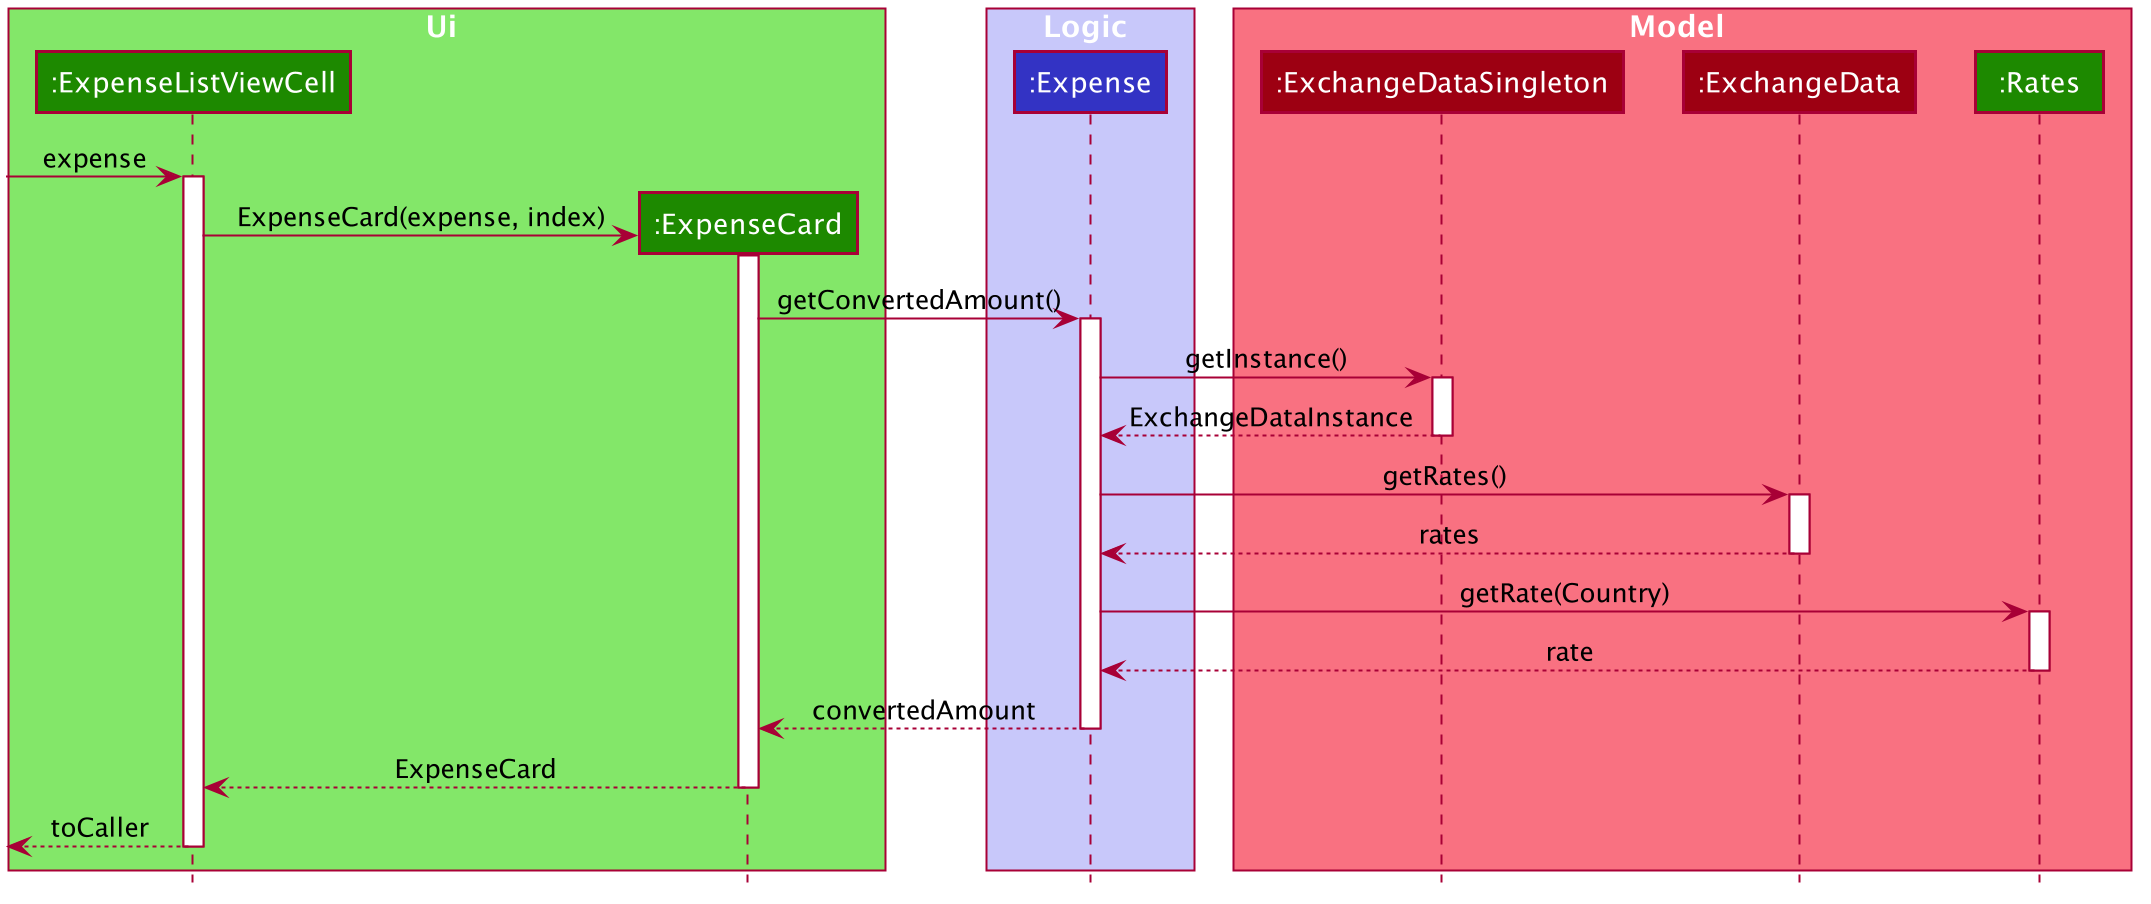

The diagram above was rendered by PlantUML. Its source (embedded in the PNG):
@startuml








skinparam BackgroundColor #FFFFFFF

skinparam Shadowing false

skinparam Class {
    FontColor #FFFFFF
    BorderThickness 1
    BorderColor #FFFFFF
    StereotypeFontColor #FFFFFF
    FontName Arial
}

skinparam Actor {
    BorderColor #000000
    Color #000000
    FontName Arial
}

skinparam Sequence {
    MessageAlign center
    BoxFontSize 15
    BoxPadding 0
    BoxFontColor #FFFFFF
    FontName Arial
}

skinparam Participant {
    FontColor #FFFFFFF
    Padding 20
}

skinparam MinClassWidth 50
skinparam ParticipantPadding 10
skinparam Shadowing false
skinparam DefaultTextAlignment center
skinparam packageStyle Rectangle

hide footbox
hide members
hide circle

box Ui #83E769
participant ":ExpenseListViewCell" as ExpenseListViewCell #1D8900
participant ":ExpenseCard" as ExpenseCard #1D8900
end box

box Logic #C8C8FA
participant ":Expense" as Expense #3333C4
end box

box Model #F97181
participant ":ExchangeDataSingleton" as ExchangeDataSingleton #9D0012
participant ":ExchangeData" as ExchangeData #9D0012
participant ":Rates" as Rates #1D8900
end box

[-> ExpenseListViewCell : expense
activate ExpenseListViewCell
create ExpenseListViewCell

create ExpenseCard
ExpenseListViewCell -> ExpenseCard : ExpenseCard(expense, index)
activate ExpenseCard

ExpenseCard -> Expense : getConvertedAmount()
activate Expense

Expense -> ExchangeDataSingleton : getInstance()
activate ExchangeDataSingleton
ExchangeDataSingleton --> Expense : ExchangeDataInstance
deactivate ExchangeDataSingleton
Expense -> ExchangeData : getRates()
activate ExchangeData
ExchangeData --> Expense : rates
deactivate ExchangeData

Expense -> Rates : getRate(Country)
activate Rates
Rates --> Expense : rate
deactivate Rates

Expense --> ExpenseCard : convertedAmount

deactivate Expense

ExpenseCard --> ExpenseListViewCell : ExpenseCard
deactivate ExpenseCard
ExpenseListViewCell -->[ : toCaller
deactivate ExpenseListViewCell

@enduml